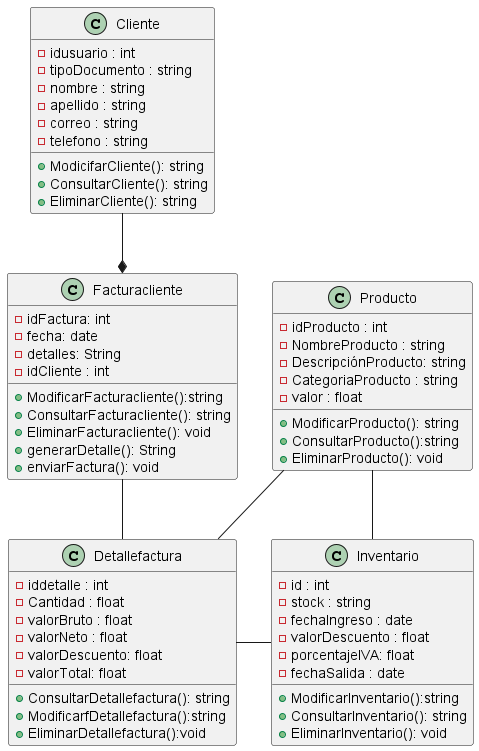

The diagram above was rendered by PlantUML. Its source (embedded in the PNG):
@startuml Parcial 

class Cliente {
    - idusuario : int
    - tipoDocumento : string
    - nombre : string 
    - apellido : string
    - correo : string 
    - telefono : string
    + ModicifarCliente(): string
    + ConsultarCliente(): string
    + EliminarCliente(): string
}

class Facturacliente{
    - idFactura: int
    - fecha: date
    - detalles: String
    - idCliente : int
    + ModificarFacturacliente():string
    + ConsultarFacturacliente(): string
    + EliminarFacturacliente(): void
    + generarDetalle(): String
    + enviarFactura(): void
}

class Detallefactura{
    - iddetalle : int 
    - Cantidad : float 
    - valorBruto : float
    - valorNeto : float
    - valorDescuento: float
    - valorTotal: float
    + ConsultarDetallefactura(): string
    + ModificarfDetallefactura():string
    + EliminarDetallefactura():void
}

class Producto{
    -idProducto : int
    - NombreProducto : string
    - DescripciónProducto: string
    - CategoriaProducto : string
    - valor : float
    + ModificarProducto(): string
    + ConsultarProducto():string
    + EliminarProducto(): void
}

class Inventario{
    - id : int
    - stock : string
    - fechaIngreso : date
    - valorDescuento : float
    -porcentajeIVA: float
    - fechaSalida : date
    + ModificarInventario():string
    + ConsultarInventario(): string
    + EliminarInventario(): void
}
Cliente --* Facturacliente
Facturacliente -- Detallefactura
Detallefactura-Inventario
Producto -- Detallefactura
Producto -- Inventario


@enduml